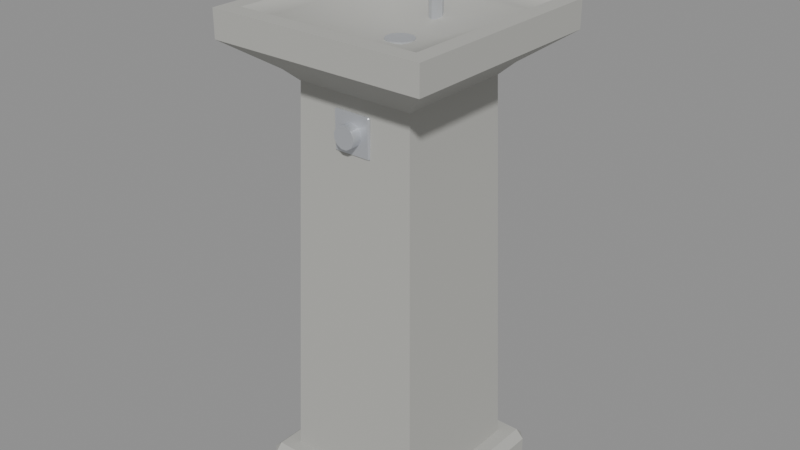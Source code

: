 # Source: bebedero.blend  (saved by Blender 5.3.31; exported with 4.5.12 LTS)
import bpy
from mathutils import Matrix  # noqa: F401  (used for matrix-valued properties, if any)

bpy.ops.wm.read_factory_settings(use_empty=True)
scene = bpy.context.scene
scene.name = 'Scene'

# ---- materials (node trees are filled in below, after node groups)
mat_m_piedra = bpy.data.materials.new('M_Piedra')
mat_m_piedra.diffuse_color = (0.4452, 0.4452, 0.4179, 1.0)
mat_m_acero = bpy.data.materials.new('M_Acero')
mat_m_acero.diffuse_color = (0.6376, 0.6584, 0.6939, 1.0)

# ---- material node trees
mat_m_piedra.use_nodes = True; mat_m_piedra.node_tree.nodes.clear()
_N = mat_m_piedra.node_tree.nodes; _L = mat_m_piedra.node_tree.links
n0 = _N.new('ShaderNodeBsdfPrincipled'); n0.name = 'Principled BSDF'; n0.location = (-200, 100)
n0.inputs[0].default_value = (0.4452, 0.4452, 0.4179, 1.0)
n0.inputs[2].default_value = 0.9
n0.inputs[10].default_value = 0.005
n1 = _N.new('ShaderNodeOutputMaterial'); n1.name = 'Material Output'; n1.location = (200, 100)
_L.new(n0.outputs[0], n1.inputs[0])
n1.is_active_output = True
mat_m_acero.use_nodes = True; mat_m_acero.node_tree.nodes.clear()
_N = mat_m_acero.node_tree.nodes; _L = mat_m_acero.node_tree.links
n0 = _N.new('ShaderNodeBsdfPrincipled'); n0.name = 'Principled BSDF'; n0.location = (-200, 100)
n0.inputs[0].default_value = (0.6376, 0.6584, 0.6939, 1.0)
n0.inputs[1].default_value = 0.6
n0.inputs[2].default_value = 0.35
n0.inputs[10].default_value = 0.005
n1 = _N.new('ShaderNodeOutputMaterial'); n1.name = 'Material Output'; n1.location = (200, 100)
_L.new(n0.outputs[0], n1.inputs[0])
n1.is_active_output = True

# ---- meshes
me_bebedero_cuerpo = bpy.data.meshes.new('bebedero_cuerpo')
me_bebedero_cuerpo.from_pydata([(-0.11, 0.11, 0.76), (-0.11, -0.11, 0.76), (0.11, -0.11, 0.76), (0.11, 0.11, 0.76), (-0.13, 0.13, 0.06), (-0.13, -0.13, 0.06), (0.13, -0.13, 0.06), (0.13, 0.13, 0.06), (-0.155, -0.155, 0.0), (-0.155, -0.17, 0.015), (-0.17, -0.155, 0.015), (-0.155, -0.17, 0.045), (-0.155, -0.155, 0.06), (-0.17, -0.155, 0.045), (-0.155, 0.155, 0.0), (-0.17, 0.155, 0.015), (-0.155, 0.17, 0.015), (-0.155, 0.155, 0.06), (-0.155, 0.17, 0.045), (-0.17, 0.155, 0.045), (0.155, -0.155, 0.0), (0.17, -0.155, 0.015), (0.155, -0.17, 0.015), (0.155, -0.155, 0.06), (0.155, -0.17, 0.045), (0.17, -0.155, 0.045), (0.155, 0.155, 0.0), (0.155, 0.17, 0.015), (0.17, 0.155, 0.015), (0.155, 0.155, 0.06), (0.17, 0.155, 0.045), (0.155, 0.17, 0.045), (0.13, 0.13, 0.78), (0.13, -0.13, 0.78), (-0.13, -0.13, 0.78), (-0.13, 0.13, 0.78), (0.2, 0.2, 0.83), (0.2, -0.2, 0.83), (-0.2, -0.2, 0.83), (-0.2, 0.2, 0.83), (0.2, 0.2, 0.88), (0.2, -0.2, 0.88), (-0.2, -0.2, 0.88), (-0.2, 0.2, 0.88), (0.17, 0.17, 0.88), (0.17, -0.17, 0.88), (-0.17, -0.17, 0.88), (-0.17, 0.17, 0.88), (0.15, 0.15, 0.86), (0.15, -0.15, 0.86), (-0.15, -0.15, 0.86), (-0.15, 0.15, 0.86), (0.05, 0.05, 0.826), (0.05, -0.05, 0.826), (-0.05, -0.05, 0.826), (-0.05, 0.05, 0.826), (0.0, 0.0, 0.82), (0.02415, 0.00647, 0.819), (0.01768, 0.01768, 0.819), (0.00647, 0.02415, 0.819), (-0.00647, 0.02415, 0.819), (-0.01768, 0.01768, 0.819), (-0.02415, 0.00647, 0.819), (-0.02415, -0.00647, 0.819), (-0.01768, -0.01768, 0.819), (-0.00647, -0.02415, 0.819), (0.00647, -0.02415, 0.819), (0.01768, -0.01768, 0.819), (0.02415, -0.00647, 0.819), (0.02415, 0.00647, 0.825), (0.01768, 0.01768, 0.825), (0.00647, 0.02415, 0.825), (-0.00647, 0.02415, 0.825), (-0.01768, 0.01768, 0.825), (-0.02415, 0.00647, 0.825), (-0.02415, -0.00647, 0.825), (-0.01768, -0.01768, 0.825), (-0.00647, -0.02415, 0.825), (0.00647, -0.02415, 0.825), (0.01768, -0.01768, 0.825), (0.02415, -0.00647, 0.825), (0.012, 0.09, 0.835), (0.008485, 0.09849, 0.835), (7.348e-19, 0.102, 0.835), (-0.008485, 0.09849, 0.835), (-0.012, 0.09, 0.835), (-0.008485, 0.08151, 0.835), (-2.204e-18, 0.078, 0.835), (0.008485, 0.08151, 0.835), (0.012, 0.09, 0.95), (0.008485, 0.09827, 0.9519), (7.348e-19, 0.1017, 0.9527), (-0.008485, 0.09827, 0.9519), (-0.012, 0.09, 0.95), (-0.008485, 0.08173, 0.9481), (-2.204e-18, 0.0783, 0.9473), (0.008485, 0.08173, 0.9481), (0.0, 0.05918, 0.9992), (-0.008485, 0.05795, 0.996), (-0.012, 0.055, 0.988), (-0.008485, 0.05205, 0.98), (-1.47e-18, 0.05082, 0.9768), (0.008485, 0.05205, 0.98), (0.012, 0.055, 0.988), (0.008485, 0.05795, 0.996), (0.0, 0.01611, 0.9874), (-0.008485, 0.01725, 0.984), (-0.012, 0.02, 0.976), (-0.008485, 0.02275, 0.968), (-1.47e-18, 0.02389, 0.9646), (0.008485, 0.02275, 0.968), (0.012, 0.02, 0.976), (0.008485, 0.01725, 0.984), (-0.01414, -0.1137, 0.6859), (-0.01932, -0.1137, 0.6948), (-0.01932, -0.1137, 0.7052), (-0.01414, -0.1137, 0.7141), (-0.005176, -0.1137, 0.7193), (0.005176, -0.1137, 0.7193), (0.01414, -0.1137, 0.7141), (0.01932, -0.1137, 0.7052), (-0.033, -0.1137, 0.665), (-0.033, -0.1157, 0.667), (-0.035, -0.1137, 0.667), (-0.033, -0.1157, 0.733), (-0.033, -0.1137, 0.735), (-0.035, -0.1137, 0.733), (-0.033, -0.1117, 0.665), (-0.035, -0.1117, 0.667), (-0.033, -0.1097, 0.667), (-0.033, -0.1117, 0.735), (-0.033, -0.1097, 0.733), (-0.035, -0.1117, 0.733), (0.033, -0.1137, 0.665), (0.035, -0.1137, 0.667), (0.033, -0.1157, 0.667), (0.033, -0.1137, 0.735), (0.033, -0.1157, 0.733), (0.035, -0.1137, 0.733), (0.033, -0.1117, 0.665), (0.033, -0.1097, 0.667), (0.035, -0.1117, 0.667), (0.033, -0.1117, 0.735), (0.035, -0.1117, 0.733), (0.033, -0.1097, 0.733), (-0.005176, -0.1137, 0.6807), (0.005176, -0.1137, 0.6807), (0.01414, -0.1137, 0.6859), (0.01932, -0.1137, 0.6948), (0.01932, -0.1337, 0.7052), (0.01414, -0.1337, 0.7141), (0.005176, -0.1337, 0.7193), (-0.005176, -0.1337, 0.7193), (-0.01414, -0.1337, 0.7141), (-0.01932, -0.1337, 0.7052), (-0.01932, -0.1337, 0.6948), (-0.01414, -0.1337, 0.6859), (-0.005176, -0.1337, 0.6807), (0.005176, -0.1337, 0.6807), (0.01414, -0.1337, 0.6859), (0.01932, -0.1337, 0.6948)], [], [(3, 32, 33, 2), (5, 1, 0, 4), (6, 2, 1, 5), (1, 34, 35, 0), (2, 33, 34, 1), (4, 0, 3, 7), (8, 9, 10), (11, 12, 13), (14, 15, 16), (17, 18, 19), (20, 21, 22), (23, 24, 25), (26, 27, 28), (29, 30, 31), (14, 8, 10, 15), (9, 11, 13, 10), (12, 17, 19, 13), (18, 16, 15, 19), (26, 14, 16, 27), (17, 29, 31, 18), (30, 28, 27, 31), (20, 26, 28, 21), (29, 23, 25, 30), (24, 22, 21, 25), (8, 20, 22, 9), (23, 12, 11, 24), (7, 3, 2, 6), (10, 13, 19, 15), (22, 24, 11, 9), (29, 17, 12, 23), (16, 18, 31, 27), (28, 30, 25, 21), (0, 35, 32, 3), (32, 36, 37, 33), (33, 37, 38, 34), (34, 38, 39, 35), (35, 39, 36, 32), (36, 40, 41, 37), (37, 41, 42, 38), (38, 42, 43, 39), (39, 43, 40, 36), (40, 44, 45, 41), (41, 45, 46, 42), (42, 46, 47, 43), (43, 47, 44, 40), (44, 48, 49, 45), (45, 49, 50, 46), (46, 50, 51, 47), (47, 51, 48, 44), (48, 52, 53, 49), (49, 53, 54, 50), (50, 54, 55, 51), (51, 55, 52, 48), (52, 56, 53), (53, 56, 54), (54, 56, 55), (55, 56, 52), (57, 58, 70, 69), (58, 59, 71, 70), (59, 60, 72, 71), (60, 61, 73, 72), (61, 62, 74, 73), (62, 63, 75, 74), (63, 64, 76, 75), (64, 65, 77, 76), (65, 66, 78, 77), (66, 67, 79, 78), (67, 68, 80, 79), (68, 57, 69, 80), (68, 67, 66, 65, 64, 63, 62, 61, 60, 59, 58, 57), (69, 70, 71, 72, 73, 74, 75, 76, 77, 78, 79, 80), (81, 82, 90, 89), (82, 83, 91, 90), (83, 84, 92, 91), (84, 85, 93, 92), (85, 86, 94, 93), (86, 87, 95, 94), (87, 88, 96, 95), (88, 81, 89, 96), (89, 90, 98, 97), (90, 91, 99, 98), (91, 92, 100, 99), (92, 93, 101, 100), (93, 94, 102, 101), (94, 95, 103, 102), (95, 96, 104, 103), (96, 89, 97, 104), (97, 98, 106, 105), (98, 99, 107, 106), (99, 100, 108, 107), (100, 101, 109, 108), (101, 102, 110, 109), (102, 103, 111, 110), (103, 104, 112, 111), (104, 97, 105, 112), (105, 106, 107, 108, 109, 110, 111, 112), (117, 116, 153, 152), (119, 118, 151, 150), (120, 119, 150, 149), (115, 114, 155, 154), (116, 115, 154, 153), (118, 117, 152, 151), (121, 122, 123), (124, 125, 126), (127, 128, 129), (130, 131, 132), (133, 134, 135), (136, 137, 138), (139, 140, 141), (142, 143, 144), (127, 121, 123, 128), (122, 124, 126, 123), (125, 130, 132, 126), (131, 129, 128, 132), (139, 127, 129, 140), (130, 142, 144, 131), (143, 141, 140, 144), (133, 139, 141, 134), (142, 136, 138, 143), (137, 135, 134, 138), (121, 133, 135, 122), (136, 125, 124, 137), (127, 139, 133, 121), (123, 126, 132, 128), (135, 137, 124, 122), (142, 130, 125, 136), (129, 131, 144, 140), (141, 143, 138, 134), (114, 113, 156, 155), (113, 145, 157, 156), (145, 146, 158, 157), (146, 147, 159, 158), (147, 148, 160, 159), (148, 120, 149, 160), (148, 147, 146, 145, 113, 114, 115, 116, 117, 118, 119, 120), (149, 150, 151, 152, 153, 154, 155, 156, 157, 158, 159, 160)])
me_bebedero_cuerpo.polygons.foreach_set('use_smooth', [True] * 136)
me_bebedero_cuerpo.polygons.foreach_set('material_index', [0, 0, 0, 0, 0, 0, 0, 0, 0, 0, 0, 0, 0, 0, 0, 0, 0, 0, 0, 0, 0, 0, 0, 0, 0, 0, 0, 0, 0, 0, 0, 0, 0, 0, 0, 0, 0, 0, 0, 0, 0, 0, 0, 0, 0, 0, 0, 0, 0, 0, 0, 0, 0, 0, 0, 0, 0, 1, 1, 1, 1, 1, 1, 1, 1, 1, 1, 1, 1, 1, 1, 1, 1, 1, 1, 1, 1, 1, 1, 1, 1, 1, 1, 1, 1, 1, 1, 1, 1, 1, 1, 1, 1, 1, 1, 1, 1, 1, 1, 1, 1, 1, 1, 1, 1, 1, 1, 1, 1, 1, 1, 1, 1, 1, 1, 1, 1, 1, 1, 1, 1, 1, 1, 1, 1, 1, 1, 1, 1, 1, 1, 1, 1, 1, 1, 1])
_k = set([(0, 1), (0, 3), (0, 4), (0, 35), (1, 2), (1, 5), (1, 34), (2, 3), (2, 6), (2, 33), (3, 7), (3, 32), (4, 5), (4, 7), (5, 6), (6, 7), (8, 9), (8, 10), (8, 14), (8, 20), (9, 10), (9, 11), (9, 22), (10, 13), (10, 15), (11, 12), (11, 13), (11, 24), (12, 13), (12, 17), (12, 23), (13, 19), (14, 15), (14, 16), (14, 26), (15, 16), (15, 19), (16, 18), (16, 27), (17, 18), (17, 19), (17, 29), (18, 19), (18, 31), (20, 21), (20, 22), (20, 26), (21, 22), (21, 25), (21, 28), (22, 24), (23, 24), (23, 25), (23, 29), (24, 25), (25, 30), (26, 27), (26, 28), (27, 28), (27, 31), (28, 30), (29, 30), (29, 31), (30, 31), (32, 36), (33, 37), (34, 38), (35, 39), (36, 37), (36, 39), (36, 40), (37, 38), (37, 41), (38, 39), (38, 42), (39, 43), (40, 41), (40, 43), (41, 42), (42, 43), (44, 45), (44, 47), (44, 48), (45, 46), (45, 49), (46, 47), (46, 50), (47, 51), (57, 58), (57, 68), (58, 59), (58, 70), (59, 60), (60, 61), (61, 62), (61, 73), (62, 63), (63, 64), (64, 65), (64, 76), (65, 66), (66, 67), (67, 68), (67, 79), (69, 70), (69, 80), (70, 71), (71, 72), (72, 73), (73, 74), (74, 75), (75, 76), (76, 77), (77, 78), (78, 79), (79, 80), (81, 82), (81, 88), (81, 89), (82, 83), (82, 90), (83, 84), (83, 91), (84, 85), (84, 92), (85, 86), (85, 93), (86, 87), (86, 94), (87, 88), (87, 95), (88, 96), (89, 90), (89, 96), (89, 97), (90, 91), (90, 98), (91, 92), (91, 99), (92, 93), (92, 100), (93, 94), (93, 101), (94, 95), (94, 102), (95, 96), (95, 103), (96, 104), (97, 98), (97, 104), (97, 105), (98, 99), (98, 106), (99, 100), (99, 107), (100, 101), (100, 108), (101, 102), (101, 109), (102, 103), (102, 110), (103, 104), (103, 111), (104, 112), (105, 106), (105, 112), (106, 107), (107, 108), (108, 109), (109, 110), (110, 111), (111, 112), (113, 114), (113, 145), (113, 156), (114, 115), (115, 116), (116, 117), (116, 153), (117, 118), (118, 119), (119, 120), (119, 150), (120, 148), (121, 122), (121, 123), (121, 127), (121, 133), (122, 123), (122, 124), (122, 135), (123, 126), (123, 128), (124, 125), (124, 126), (124, 137), (125, 126), (125, 130), (125, 136), (126, 132), (127, 128), (127, 129), (127, 139), (128, 129), (128, 132), (129, 131), (129, 140), (130, 131), (130, 132), (130, 142), (131, 132), (131, 144), (133, 134), (133, 135), (133, 139), (134, 135), (134, 138), (134, 141), (135, 137), (136, 137), (136, 138), (136, 142), (137, 138), (138, 143), (139, 140), (139, 141), (140, 141), (140, 144), (141, 143), (142, 143), (142, 144), (143, 144), (145, 146), (146, 147), (147, 148), (147, 159), (149, 150), (149, 160), (150, 151), (151, 152), (152, 153), (153, 154), (154, 155), (155, 156), (156, 157), (157, 158), (158, 159), (159, 160)])
me_bebedero_cuerpo.attributes.new('sharp_edge', 'BOOLEAN', 'EDGE').data.foreach_set('value', [ (min(e.vertices), max(e.vertices)) in _k for e in me_bebedero_cuerpo.edges])
me_bebedero_cuerpo.materials.append(mat_m_piedra)
me_bebedero_cuerpo.materials.append(mat_m_acero)
me_bebedero_cuerpo.update()
me_bebedero_colonly = bpy.data.meshes.new('bebedero-colonly')
me_bebedero_colonly.from_pydata([(-0.2, -0.2, 0.0), (-0.2, -0.2, 0.88), (-0.2, 0.2, 0.0), (-0.2, 0.2, 0.88), (0.2, -0.2, 0.0), (0.2, -0.2, 0.88), (0.2, 0.2, 0.0), (0.2, 0.2, 0.88)], [], [(0, 1, 3, 2), (2, 3, 7, 6), (6, 7, 5, 4), (4, 5, 1, 0), (2, 6, 4, 0), (7, 3, 1, 5)])
me_bebedero_colonly.update()

# ---- objects
ob_bebedero_cuerpo = bpy.data.objects.new('bebedero_cuerpo', me_bebedero_cuerpo)
ob_bebedero_colonly = bpy.data.objects.new('bebedero-colonly', me_bebedero_colonly)
ob_bebedero = bpy.data.objects.new('bebedero', None)

# ---- transforms, parenting, visibility, modifiers, constraints
ob_bebedero_cuerpo.parent = ob_bebedero
ob_bebedero_cuerpo.location = (0.0, 0.0, 0.0)
ob_bebedero_colonly.parent = ob_bebedero
ob_bebedero_colonly.location = (0.0, 0.0, 0.0)
ob_bebedero_colonly.hide_render = True
ob_bebedero_colonly.display_type = 'WIRE'
ob_bebedero.location = (0.0, 0.0, 0.0)
ob_bebedero.empty_display_size = 0.1

# ---- collection membership
scene.collection.objects.link(ob_bebedero_cuerpo)
scene.collection.objects.link(ob_bebedero_colonly)
scene.collection.objects.link(ob_bebedero)

# ---- scene / render settings (as saved in the file)
scene.frame_start = 1; scene.frame_end = 250; scene.frame_set(1)
scene.render.engine = 'BLENDER_EEVEE_NEXT'
scene.render.bake_bias = 0.0
scene.render.bake_samples = 0
scene.render.compositor_device = 'GPU'
scene.eevee.use_volume_custom_range = False
scene.eevee.fast_gi_thickness_near = 0.1
scene.eevee.fast_gi_thickness_far = 0.0
scene.eevee.ray_tracing_options.screen_trace_thickness = 0.1
bpy.context.view_layer.update()

# ---- added for rendering (the .blend has no active camera and no usable light): camera, sun + grey world if the file has none
cam_auto = bpy.data.cameras.new('AutoCamera')
cam_auto.lens = 50.0
cam_auto.sensor_width = 36.0
cam_auto.clip_end = 1000.0
ob_auto_camera = bpy.data.objects.new('AutoCamera', cam_auto)
scene.collection.objects.link(ob_auto_camera)
ob_auto_camera.location = (1.0624, -1.27488, 1.34954)
ob_auto_camera.rotation_euler = (1.09748, -7.21219e-08, 0.694738)
scene.camera = ob_auto_camera
light_auto_sun = bpy.data.lights.new('AutoSun', 'SUN')
light_auto_sun.energy = 3.0
light_auto_sun.angle = 0.0523599
ob_auto_sun = bpy.data.objects.new('AutoSun', light_auto_sun)
scene.collection.objects.link(ob_auto_sun)
ob_auto_sun.rotation_euler = (0.872665, 0.174533, 0.523599)
if scene.world is None:
    world_auto = bpy.data.worlds.new('AutoWorld')
    world_auto.color = (0.3, 0.3, 0.3)
    scene.world = world_auto
bpy.context.view_layer.update()
